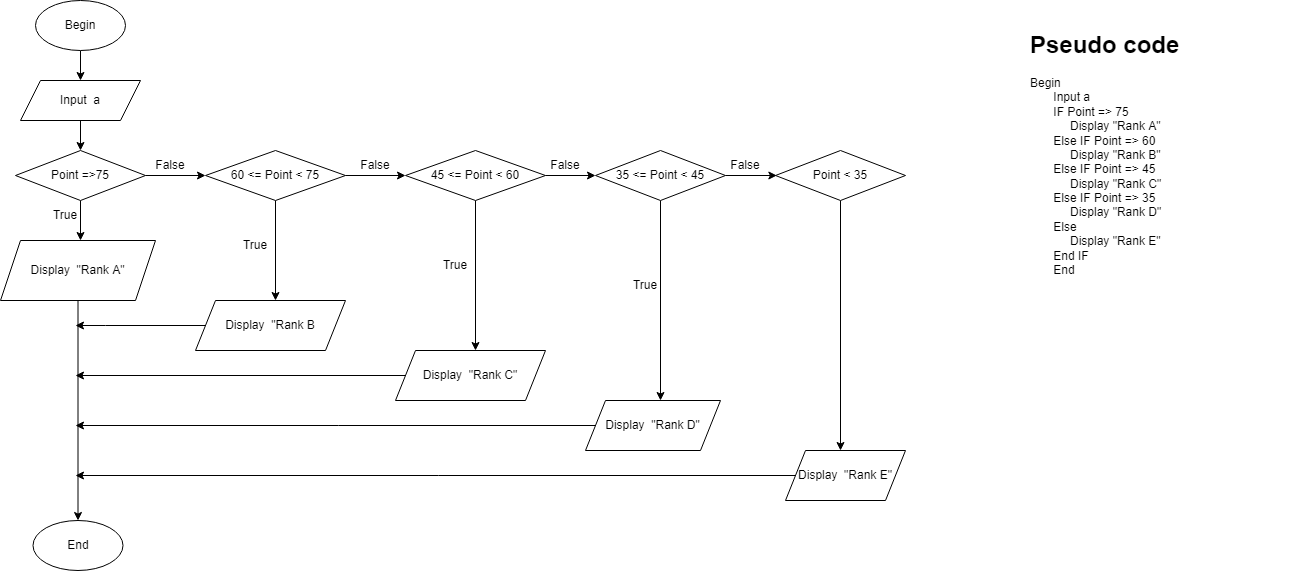

The diagram above was exported from draw.io. Its source (the exported page's mxGraphModel, read from the mxfile embedded in the PNG):
<mxGraphModel dx="782" dy="507" grid="1" gridSize="10" guides="1" tooltips="1" connect="1" arrows="1" fold="1" page="1" pageScale="1" pageWidth="827" pageHeight="1169" math="0" shadow="0">
  <root>
    <mxCell id="0" />
    <mxCell id="1" parent="0" />
    <mxCell id="fst7H2GSb6iE-OVcWtki-3" style="edgeStyle=orthogonalEdgeStyle;rounded=0;orthogonalLoop=1;jettySize=auto;html=1;exitX=0.5;exitY=1;exitDx=0;exitDy=0;entryX=0.5;entryY=0;entryDx=0;entryDy=0;" parent="1" source="fst7H2GSb6iE-OVcWtki-1" target="fst7H2GSb6iE-OVcWtki-2" edge="1">
      <mxGeometry relative="1" as="geometry" />
    </mxCell>
    <mxCell id="fst7H2GSb6iE-OVcWtki-1" value="Begin" style="ellipse;whiteSpace=wrap;html=1;" parent="1" vertex="1">
      <mxGeometry x="60" y="10" width="90" height="50" as="geometry" />
    </mxCell>
    <mxCell id="fst7H2GSb6iE-OVcWtki-4" style="edgeStyle=orthogonalEdgeStyle;rounded=0;orthogonalLoop=1;jettySize=auto;html=1;exitX=0.5;exitY=1;exitDx=0;exitDy=0;" parent="1" source="fst7H2GSb6iE-OVcWtki-2" edge="1">
      <mxGeometry relative="1" as="geometry">
        <mxPoint x="105" y="160" as="targetPoint" />
      </mxGeometry>
    </mxCell>
    <mxCell id="fst7H2GSb6iE-OVcWtki-2" value="Input&amp;nbsp; a" style="shape=parallelogram;perimeter=parallelogramPerimeter;whiteSpace=wrap;html=1;fixedSize=1;" parent="1" vertex="1">
      <mxGeometry x="45" y="90" width="120" height="40" as="geometry" />
    </mxCell>
    <mxCell id="fst7H2GSb6iE-OVcWtki-7" style="edgeStyle=orthogonalEdgeStyle;rounded=0;orthogonalLoop=1;jettySize=auto;html=1;exitX=0.5;exitY=1;exitDx=0;exitDy=0;" parent="1" source="fst7H2GSb6iE-OVcWtki-5" edge="1">
      <mxGeometry relative="1" as="geometry">
        <mxPoint x="105" y="250" as="targetPoint" />
      </mxGeometry>
    </mxCell>
    <mxCell id="fst7H2GSb6iE-OVcWtki-16" style="edgeStyle=orthogonalEdgeStyle;rounded=0;orthogonalLoop=1;jettySize=auto;html=1;exitX=1;exitY=0.5;exitDx=0;exitDy=0;" parent="1" source="fst7H2GSb6iE-OVcWtki-5" edge="1">
      <mxGeometry relative="1" as="geometry">
        <mxPoint x="230" y="185" as="targetPoint" />
      </mxGeometry>
    </mxCell>
    <mxCell id="fst7H2GSb6iE-OVcWtki-5" value="Point =&amp;gt;75" style="rhombus;whiteSpace=wrap;html=1;" parent="1" vertex="1">
      <mxGeometry x="40" y="160" width="130" height="50" as="geometry" />
    </mxCell>
    <mxCell id="fst7H2GSb6iE-OVcWtki-6" style="edgeStyle=orthogonalEdgeStyle;rounded=0;orthogonalLoop=1;jettySize=auto;html=1;exitX=0.5;exitY=1;exitDx=0;exitDy=0;" parent="1" source="fst7H2GSb6iE-OVcWtki-5" target="fst7H2GSb6iE-OVcWtki-5" edge="1">
      <mxGeometry relative="1" as="geometry" />
    </mxCell>
    <mxCell id="fst7H2GSb6iE-OVcWtki-23" style="edgeStyle=orthogonalEdgeStyle;rounded=0;orthogonalLoop=1;jettySize=auto;html=1;exitX=0.5;exitY=1;exitDx=0;exitDy=0;entryX=0.5;entryY=0;entryDx=0;entryDy=0;" parent="1" source="fst7H2GSb6iE-OVcWtki-8" target="fst7H2GSb6iE-OVcWtki-10" edge="1">
      <mxGeometry relative="1" as="geometry" />
    </mxCell>
    <mxCell id="fst7H2GSb6iE-OVcWtki-8" value="Display&amp;nbsp; &quot;Rank A&quot;" style="shape=parallelogram;perimeter=parallelogramPerimeter;whiteSpace=wrap;html=1;fixedSize=1;" parent="1" vertex="1">
      <mxGeometry x="25" y="250" width="155" height="60" as="geometry" />
    </mxCell>
    <mxCell id="fst7H2GSb6iE-OVcWtki-10" value="End" style="ellipse;whiteSpace=wrap;html=1;" parent="1" vertex="1">
      <mxGeometry x="57.5" y="530" width="90" height="50" as="geometry" />
    </mxCell>
    <mxCell id="fst7H2GSb6iE-OVcWtki-13" value="True" style="text;html=1;strokeColor=none;fillColor=none;align=center;verticalAlign=middle;whiteSpace=wrap;rounded=0;" parent="1" vertex="1">
      <mxGeometry x="60" y="210" width="60" height="30" as="geometry" />
    </mxCell>
    <mxCell id="fst7H2GSb6iE-OVcWtki-14" value="False" style="text;html=1;strokeColor=none;fillColor=none;align=center;verticalAlign=middle;whiteSpace=wrap;rounded=0;" parent="1" vertex="1">
      <mxGeometry x="165" y="160" width="60" height="30" as="geometry" />
    </mxCell>
    <mxCell id="fst7H2GSb6iE-OVcWtki-18" style="edgeStyle=orthogonalEdgeStyle;rounded=0;orthogonalLoop=1;jettySize=auto;html=1;exitX=0.5;exitY=1;exitDx=0;exitDy=0;" parent="1" source="fst7H2GSb6iE-OVcWtki-17" edge="1">
      <mxGeometry relative="1" as="geometry">
        <mxPoint x="300" y="310" as="targetPoint" />
      </mxGeometry>
    </mxCell>
    <mxCell id="fst7H2GSb6iE-OVcWtki-24" style="edgeStyle=orthogonalEdgeStyle;rounded=0;orthogonalLoop=1;jettySize=auto;html=1;exitX=1;exitY=0.5;exitDx=0;exitDy=0;" parent="1" source="fst7H2GSb6iE-OVcWtki-17" edge="1">
      <mxGeometry relative="1" as="geometry">
        <mxPoint x="430" y="185" as="targetPoint" />
      </mxGeometry>
    </mxCell>
    <mxCell id="fst7H2GSb6iE-OVcWtki-17" value="60 &amp;lt;= Point &amp;lt; 75" style="rhombus;whiteSpace=wrap;html=1;" parent="1" vertex="1">
      <mxGeometry x="230" y="160" width="140" height="50" as="geometry" />
    </mxCell>
    <mxCell id="fst7H2GSb6iE-OVcWtki-22" style="edgeStyle=orthogonalEdgeStyle;rounded=0;orthogonalLoop=1;jettySize=auto;html=1;exitX=0;exitY=0.5;exitDx=0;exitDy=0;" parent="1" source="fst7H2GSb6iE-OVcWtki-19" edge="1">
      <mxGeometry relative="1" as="geometry">
        <mxPoint x="100" y="335" as="targetPoint" />
        <Array as="points">
          <mxPoint x="130" y="335" />
          <mxPoint x="130" y="335" />
        </Array>
      </mxGeometry>
    </mxCell>
    <mxCell id="fst7H2GSb6iE-OVcWtki-19" value="Display&amp;nbsp; &quot;Rank B" style="shape=parallelogram;perimeter=parallelogramPerimeter;whiteSpace=wrap;html=1;fixedSize=1;" parent="1" vertex="1">
      <mxGeometry x="220" y="310" width="150" height="50" as="geometry" />
    </mxCell>
    <mxCell id="fst7H2GSb6iE-OVcWtki-21" style="edgeStyle=orthogonalEdgeStyle;rounded=0;orthogonalLoop=1;jettySize=auto;html=1;exitX=0.5;exitY=1;exitDx=0;exitDy=0;" parent="1" source="fst7H2GSb6iE-OVcWtki-19" target="fst7H2GSb6iE-OVcWtki-19" edge="1">
      <mxGeometry relative="1" as="geometry" />
    </mxCell>
    <mxCell id="fst7H2GSb6iE-OVcWtki-25" value="True" style="text;html=1;strokeColor=none;fillColor=none;align=center;verticalAlign=middle;whiteSpace=wrap;rounded=0;" parent="1" vertex="1">
      <mxGeometry x="250" y="240" width="60" height="30" as="geometry" />
    </mxCell>
    <mxCell id="fst7H2GSb6iE-OVcWtki-26" value="False" style="text;html=1;strokeColor=none;fillColor=none;align=center;verticalAlign=middle;whiteSpace=wrap;rounded=0;" parent="1" vertex="1">
      <mxGeometry x="370" y="160" width="60" height="30" as="geometry" />
    </mxCell>
    <mxCell id="fst7H2GSb6iE-OVcWtki-29" style="edgeStyle=orthogonalEdgeStyle;rounded=0;orthogonalLoop=1;jettySize=auto;html=1;exitX=0.5;exitY=1;exitDx=0;exitDy=0;" parent="1" source="fst7H2GSb6iE-OVcWtki-27" edge="1">
      <mxGeometry relative="1" as="geometry">
        <mxPoint x="500" y="360" as="targetPoint" />
      </mxGeometry>
    </mxCell>
    <mxCell id="fst7H2GSb6iE-OVcWtki-32" style="edgeStyle=orthogonalEdgeStyle;rounded=0;orthogonalLoop=1;jettySize=auto;html=1;exitX=1;exitY=0.5;exitDx=0;exitDy=0;" parent="1" source="fst7H2GSb6iE-OVcWtki-27" edge="1">
      <mxGeometry relative="1" as="geometry">
        <mxPoint x="620" y="185" as="targetPoint" />
      </mxGeometry>
    </mxCell>
    <mxCell id="fst7H2GSb6iE-OVcWtki-27" value="45 &amp;lt;= Point &amp;lt; 60" style="rhombus;whiteSpace=wrap;html=1;" parent="1" vertex="1">
      <mxGeometry x="430" y="160" width="140" height="50" as="geometry" />
    </mxCell>
    <mxCell id="fst7H2GSb6iE-OVcWtki-31" style="edgeStyle=orthogonalEdgeStyle;rounded=0;orthogonalLoop=1;jettySize=auto;html=1;exitX=0;exitY=0.5;exitDx=0;exitDy=0;" parent="1" source="fst7H2GSb6iE-OVcWtki-30" edge="1">
      <mxGeometry relative="1" as="geometry">
        <mxPoint x="100" y="385" as="targetPoint" />
      </mxGeometry>
    </mxCell>
    <mxCell id="fst7H2GSb6iE-OVcWtki-30" value="Display&amp;nbsp; &quot;Rank C&quot;" style="shape=parallelogram;perimeter=parallelogramPerimeter;whiteSpace=wrap;html=1;fixedSize=1;" parent="1" vertex="1">
      <mxGeometry x="420" y="360" width="150" height="50" as="geometry" />
    </mxCell>
    <mxCell id="fst7H2GSb6iE-OVcWtki-33" value="True" style="text;html=1;strokeColor=none;fillColor=none;align=center;verticalAlign=middle;whiteSpace=wrap;rounded=0;" parent="1" vertex="1">
      <mxGeometry x="450" y="260" width="60" height="30" as="geometry" />
    </mxCell>
    <mxCell id="fst7H2GSb6iE-OVcWtki-34" value="False" style="text;html=1;strokeColor=none;fillColor=none;align=center;verticalAlign=middle;whiteSpace=wrap;rounded=0;" parent="1" vertex="1">
      <mxGeometry x="560" y="160" width="60" height="30" as="geometry" />
    </mxCell>
    <mxCell id="fst7H2GSb6iE-OVcWtki-38" style="edgeStyle=orthogonalEdgeStyle;rounded=0;orthogonalLoop=1;jettySize=auto;html=1;exitX=0.5;exitY=1;exitDx=0;exitDy=0;" parent="1" source="fst7H2GSb6iE-OVcWtki-35" edge="1">
      <mxGeometry relative="1" as="geometry">
        <mxPoint x="685" y="410" as="targetPoint" />
      </mxGeometry>
    </mxCell>
    <mxCell id="fst7H2GSb6iE-OVcWtki-41" style="edgeStyle=orthogonalEdgeStyle;rounded=0;orthogonalLoop=1;jettySize=auto;html=1;exitX=1;exitY=0.5;exitDx=0;exitDy=0;" parent="1" source="fst7H2GSb6iE-OVcWtki-35" edge="1">
      <mxGeometry relative="1" as="geometry">
        <mxPoint x="801.3333129882812" y="185" as="targetPoint" />
      </mxGeometry>
    </mxCell>
    <mxCell id="fst7H2GSb6iE-OVcWtki-35" value="35 &amp;lt;= Point &amp;lt; 45" style="rhombus;whiteSpace=wrap;html=1;" parent="1" vertex="1">
      <mxGeometry x="620" y="160" width="130" height="50" as="geometry" />
    </mxCell>
    <mxCell id="fst7H2GSb6iE-OVcWtki-40" style="edgeStyle=orthogonalEdgeStyle;rounded=0;orthogonalLoop=1;jettySize=auto;html=1;exitX=0;exitY=0.5;exitDx=0;exitDy=0;" parent="1" source="fst7H2GSb6iE-OVcWtki-39" edge="1">
      <mxGeometry relative="1" as="geometry">
        <mxPoint x="100" y="435" as="targetPoint" />
      </mxGeometry>
    </mxCell>
    <mxCell id="fst7H2GSb6iE-OVcWtki-39" value="Display&amp;nbsp; &quot;Rank D&quot;" style="shape=parallelogram;perimeter=parallelogramPerimeter;whiteSpace=wrap;html=1;fixedSize=1;" parent="1" vertex="1">
      <mxGeometry x="610" y="410" width="135" height="50" as="geometry" />
    </mxCell>
    <mxCell id="fst7H2GSb6iE-OVcWtki-42" value="True" style="text;html=1;strokeColor=none;fillColor=none;align=center;verticalAlign=middle;whiteSpace=wrap;rounded=0;" parent="1" vertex="1">
      <mxGeometry x="640" y="280" width="60" height="30" as="geometry" />
    </mxCell>
    <mxCell id="fst7H2GSb6iE-OVcWtki-43" value="False" style="text;html=1;strokeColor=none;fillColor=none;align=center;verticalAlign=middle;whiteSpace=wrap;rounded=0;" parent="1" vertex="1">
      <mxGeometry x="740" y="160" width="60" height="30" as="geometry" />
    </mxCell>
    <mxCell id="fst7H2GSb6iE-OVcWtki-46" style="edgeStyle=orthogonalEdgeStyle;rounded=0;orthogonalLoop=1;jettySize=auto;html=1;exitX=0.5;exitY=1;exitDx=0;exitDy=0;" parent="1" source="fst7H2GSb6iE-OVcWtki-44" edge="1">
      <mxGeometry relative="1" as="geometry">
        <mxPoint x="865" y="460" as="targetPoint" />
      </mxGeometry>
    </mxCell>
    <mxCell id="fst7H2GSb6iE-OVcWtki-44" value="Point &amp;lt; 35" style="rhombus;whiteSpace=wrap;html=1;" parent="1" vertex="1">
      <mxGeometry x="800" y="160" width="130" height="50" as="geometry" />
    </mxCell>
    <mxCell id="fst7H2GSb6iE-OVcWtki-45" style="edgeStyle=orthogonalEdgeStyle;rounded=0;orthogonalLoop=1;jettySize=auto;html=1;exitX=0.5;exitY=1;exitDx=0;exitDy=0;" parent="1" source="fst7H2GSb6iE-OVcWtki-44" target="fst7H2GSb6iE-OVcWtki-44" edge="1">
      <mxGeometry relative="1" as="geometry" />
    </mxCell>
    <mxCell id="fst7H2GSb6iE-OVcWtki-48" style="edgeStyle=orthogonalEdgeStyle;rounded=0;orthogonalLoop=1;jettySize=auto;html=1;exitX=0;exitY=0.5;exitDx=0;exitDy=0;" parent="1" source="fst7H2GSb6iE-OVcWtki-47" edge="1">
      <mxGeometry relative="1" as="geometry">
        <mxPoint x="100" y="485" as="targetPoint" />
      </mxGeometry>
    </mxCell>
    <mxCell id="fst7H2GSb6iE-OVcWtki-47" value="Display&amp;nbsp; &quot;Rank E&quot;" style="shape=parallelogram;perimeter=parallelogramPerimeter;whiteSpace=wrap;html=1;fixedSize=1;" parent="1" vertex="1">
      <mxGeometry x="810" y="460" width="120" height="50" as="geometry" />
    </mxCell>
    <mxCell id="0pxmxMiVTeiYKZurELEn-2" value="&lt;h1&gt;Pseudo code&lt;/h1&gt;&lt;div&gt;Begin&lt;/div&gt;&lt;div&gt;&amp;nbsp; &amp;nbsp; &amp;nbsp; &amp;nbsp;Input a&lt;/div&gt;&lt;div&gt;&amp;nbsp; &amp;nbsp; &amp;nbsp; &amp;nbsp;IF Point =&amp;gt; 75&lt;/div&gt;&lt;div&gt;&amp;nbsp; &amp;nbsp; &amp;nbsp; &amp;nbsp; &amp;nbsp; &amp;nbsp; Display &quot;Rank A&quot;&lt;/div&gt;&lt;div&gt;&amp;nbsp; &amp;nbsp; &amp;nbsp; &amp;nbsp;Else IF Point =&amp;gt; 60&lt;/div&gt;&lt;div&gt;&amp;nbsp; &amp;nbsp; &amp;nbsp; &amp;nbsp; &amp;nbsp; &amp;nbsp; Display &quot;Rank B&quot;&lt;/div&gt;&lt;div&gt;&amp;nbsp; &amp;nbsp; &amp;nbsp; &amp;nbsp;Else IF Point =&amp;gt; 45&lt;/div&gt;&lt;div&gt;&amp;nbsp; &amp;nbsp; &amp;nbsp; &amp;nbsp; &amp;nbsp; &amp;nbsp; Display &quot;Rank C&quot;&lt;/div&gt;&lt;div&gt;&amp;nbsp; &amp;nbsp; &amp;nbsp; &amp;nbsp;Else IF Point =&amp;gt; 35&lt;/div&gt;&lt;div&gt;&amp;nbsp; &amp;nbsp; &amp;nbsp; &amp;nbsp; &amp;nbsp; &amp;nbsp; Display &quot;Rank D&quot;&lt;/div&gt;&lt;div&gt;&amp;nbsp; &amp;nbsp; &amp;nbsp; &amp;nbsp;Else&lt;/div&gt;&lt;div&gt;&amp;nbsp; &amp;nbsp; &amp;nbsp; &amp;nbsp; &amp;nbsp; &amp;nbsp; Display &quot;Rank E&quot;&lt;/div&gt;&lt;div&gt;&amp;nbsp; &amp;nbsp; &amp;nbsp; &amp;nbsp;End IF&lt;/div&gt;&lt;div&gt;&amp;nbsp; &amp;nbsp; &amp;nbsp; &amp;nbsp;End&lt;/div&gt;" style="text;html=1;strokeColor=none;fillColor=none;spacing=5;spacingTop=-20;whiteSpace=wrap;overflow=hidden;rounded=0;" vertex="1" parent="1">
      <mxGeometry x="1050" y="35" width="280" height="440" as="geometry" />
    </mxCell>
  </root>
</mxGraphModel>